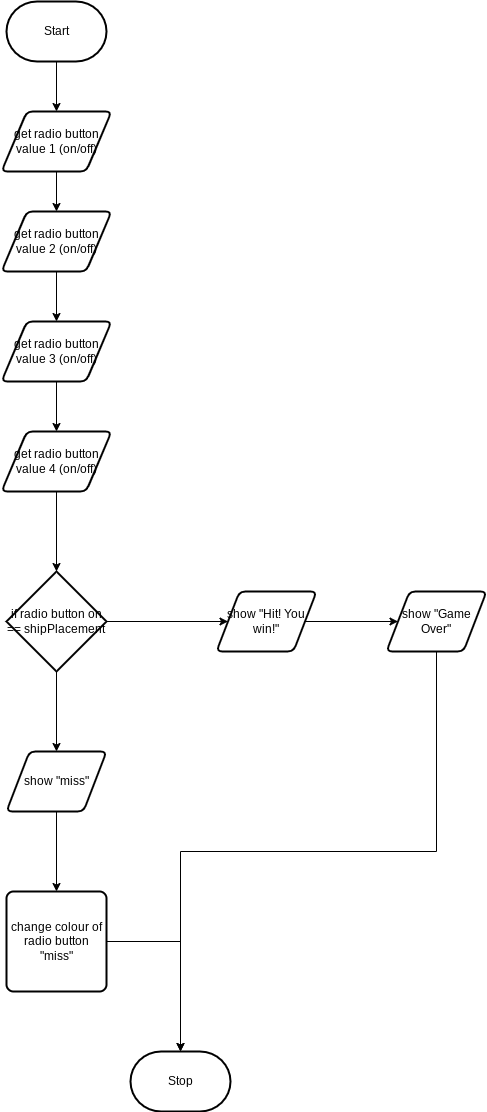

The diagram above was exported from draw.io. Its source (the exported page's mxGraphModel, read from the mxfile embedded in the PNG):
<mxGraphModel dx="606" dy="531" grid="1" gridSize="10" guides="1" tooltips="1" connect="1" arrows="1" fold="1" page="1" pageScale="1" pageWidth="827" pageHeight="1169" math="0" shadow="0">
  <root>
    <mxCell id="0" />
    <mxCell id="1" parent="0" />
    <mxCell id="14" style="edgeStyle=orthogonalEdgeStyle;html=1;entryX=0.5;entryY=0;entryDx=0;entryDy=0;rounded=0;" edge="1" parent="1" target="6">
      <mxGeometry relative="1" as="geometry">
        <mxPoint x="290" y="100" as="sourcePoint" />
      </mxGeometry>
    </mxCell>
    <mxCell id="2" value="Start" style="strokeWidth=2;html=1;shape=mxgraph.flowchart.terminator;whiteSpace=wrap;" vertex="1" parent="1">
      <mxGeometry x="240" y="40" width="100" height="60" as="geometry" />
    </mxCell>
    <mxCell id="3" value="Stop" style="strokeWidth=2;html=1;shape=mxgraph.flowchart.terminator;whiteSpace=wrap;" vertex="1" parent="1">
      <mxGeometry x="364" y="1090" width="100" height="60" as="geometry" />
    </mxCell>
    <mxCell id="15" style="edgeStyle=orthogonalEdgeStyle;html=1;exitX=0.5;exitY=1;exitDx=0;exitDy=0;rounded=0;" edge="1" parent="1" source="6" target="7">
      <mxGeometry relative="1" as="geometry" />
    </mxCell>
    <mxCell id="6" value="get radio button value 1 (on/off)" style="shape=parallelogram;html=1;strokeWidth=2;perimeter=parallelogramPerimeter;whiteSpace=wrap;rounded=1;arcSize=12;size=0.23;" vertex="1" parent="1">
      <mxGeometry x="235" y="150" width="110" height="60" as="geometry" />
    </mxCell>
    <mxCell id="16" style="edgeStyle=orthogonalEdgeStyle;html=1;exitX=0.5;exitY=1;exitDx=0;exitDy=0;rounded=0;" edge="1" parent="1" source="7" target="8">
      <mxGeometry relative="1" as="geometry" />
    </mxCell>
    <mxCell id="7" value="get radio button value 2 (on/off)" style="shape=parallelogram;html=1;strokeWidth=2;perimeter=parallelogramPerimeter;whiteSpace=wrap;rounded=1;arcSize=12;size=0.23;" vertex="1" parent="1">
      <mxGeometry x="235" y="250" width="110" height="60" as="geometry" />
    </mxCell>
    <mxCell id="17" style="edgeStyle=orthogonalEdgeStyle;html=1;exitX=0.5;exitY=1;exitDx=0;exitDy=0;rounded=0;" edge="1" parent="1" source="8" target="9">
      <mxGeometry relative="1" as="geometry" />
    </mxCell>
    <mxCell id="8" value="get radio button value 3 (on/off)" style="shape=parallelogram;html=1;strokeWidth=2;perimeter=parallelogramPerimeter;whiteSpace=wrap;rounded=1;arcSize=12;size=0.23;" vertex="1" parent="1">
      <mxGeometry x="235" y="360" width="110" height="60" as="geometry" />
    </mxCell>
    <mxCell id="18" style="edgeStyle=orthogonalEdgeStyle;html=1;exitX=0.5;exitY=1;exitDx=0;exitDy=0;rounded=0;" edge="1" parent="1" source="9" target="10">
      <mxGeometry relative="1" as="geometry" />
    </mxCell>
    <mxCell id="9" value="get radio button value 4 (on/off)" style="shape=parallelogram;html=1;strokeWidth=2;perimeter=parallelogramPerimeter;whiteSpace=wrap;rounded=1;arcSize=12;size=0.23;" vertex="1" parent="1">
      <mxGeometry x="235" y="470" width="110" height="60" as="geometry" />
    </mxCell>
    <mxCell id="19" style="edgeStyle=orthogonalEdgeStyle;html=1;exitX=1;exitY=0.5;exitDx=0;exitDy=0;exitPerimeter=0;entryX=0;entryY=0.5;entryDx=0;entryDy=0;rounded=0;" edge="1" parent="1" source="10" target="11">
      <mxGeometry relative="1" as="geometry" />
    </mxCell>
    <mxCell id="21" style="edgeStyle=orthogonalEdgeStyle;rounded=0;html=1;exitX=0.5;exitY=1;exitDx=0;exitDy=0;exitPerimeter=0;entryX=0.5;entryY=0;entryDx=0;entryDy=0;" edge="1" parent="1" source="10" target="13">
      <mxGeometry relative="1" as="geometry" />
    </mxCell>
    <mxCell id="10" value="if radio button on == shipPlacement" style="strokeWidth=2;html=1;shape=mxgraph.flowchart.decision;whiteSpace=wrap;" vertex="1" parent="1">
      <mxGeometry x="240" y="610" width="100" height="100" as="geometry" />
    </mxCell>
    <mxCell id="20" style="edgeStyle=orthogonalEdgeStyle;html=1;exitX=1;exitY=0.5;exitDx=0;exitDy=0;entryX=0;entryY=0.5;entryDx=0;entryDy=0;rounded=0;" edge="1" parent="1" source="11" target="12">
      <mxGeometry relative="1" as="geometry" />
    </mxCell>
    <mxCell id="11" value="show &quot;Hit! You win!&quot;" style="shape=parallelogram;html=1;strokeWidth=2;perimeter=parallelogramPerimeter;whiteSpace=wrap;rounded=1;arcSize=12;size=0.23;" vertex="1" parent="1">
      <mxGeometry x="450" y="630" width="100" height="60" as="geometry" />
    </mxCell>
    <mxCell id="23" style="edgeStyle=orthogonalEdgeStyle;rounded=0;html=1;exitX=0.5;exitY=1;exitDx=0;exitDy=0;entryX=0.5;entryY=0;entryDx=0;entryDy=0;entryPerimeter=0;" edge="1" parent="1" source="12" target="3">
      <mxGeometry relative="1" as="geometry">
        <mxPoint x="480" y="950" as="targetPoint" />
      </mxGeometry>
    </mxCell>
    <mxCell id="12" value="show &quot;Game Over&quot;" style="shape=parallelogram;html=1;strokeWidth=2;perimeter=parallelogramPerimeter;whiteSpace=wrap;rounded=1;arcSize=12;size=0.23;" vertex="1" parent="1">
      <mxGeometry x="620" y="630" width="100" height="60" as="geometry" />
    </mxCell>
    <mxCell id="25" style="edgeStyle=orthogonalEdgeStyle;rounded=0;html=1;exitX=0.5;exitY=1;exitDx=0;exitDy=0;" edge="1" parent="1" source="13" target="24">
      <mxGeometry relative="1" as="geometry" />
    </mxCell>
    <mxCell id="13" value="show &quot;miss&quot;" style="shape=parallelogram;html=1;strokeWidth=2;perimeter=parallelogramPerimeter;whiteSpace=wrap;rounded=1;arcSize=12;size=0.23;" vertex="1" parent="1">
      <mxGeometry x="240" y="790" width="100" height="60" as="geometry" />
    </mxCell>
    <mxCell id="26" style="edgeStyle=orthogonalEdgeStyle;rounded=0;html=1;exitX=1;exitY=0.5;exitDx=0;exitDy=0;entryX=0.5;entryY=0;entryDx=0;entryDy=0;entryPerimeter=0;" edge="1" parent="1" source="24" target="3">
      <mxGeometry relative="1" as="geometry" />
    </mxCell>
    <mxCell id="24" value="change colour of radio button &quot;miss&quot;" style="rounded=1;whiteSpace=wrap;html=1;absoluteArcSize=1;arcSize=14;strokeWidth=2;" vertex="1" parent="1">
      <mxGeometry x="240" y="930" width="100" height="100" as="geometry" />
    </mxCell>
  </root>
</mxGraphModel>